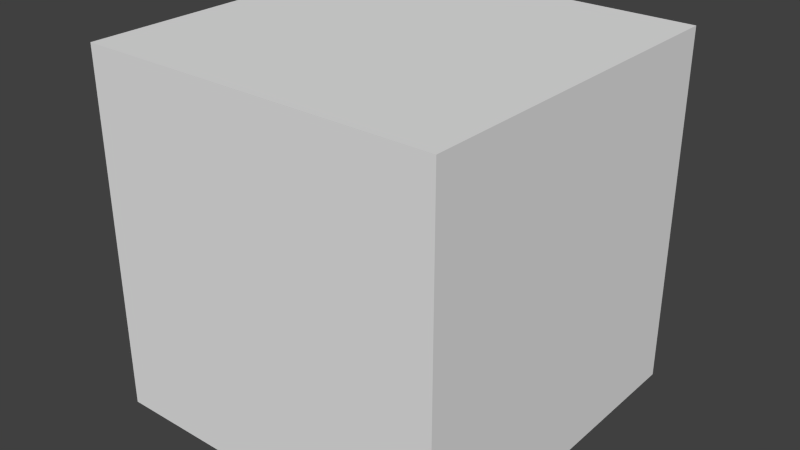 # Source: textured_cube.blend  (saved by Blender 2.65.0; exported with 4.5.12 LTS)
import bpy
from mathutils import Matrix  # noqa: F401  (used for matrix-valued properties, if any)

bpy.ops.wm.read_factory_settings(use_empty=True)
scene = bpy.context.scene
scene.name = 'Scene'

# ---- collections
col_collection_1 = bpy.data.collections.new('Collection 1'); scene.collection.children.link(col_collection_1)

# ---- materials (node trees are filled in below, after node groups)
mat_material = bpy.data.materials.new('Material')
mat_material.alpha_threshold = 0.0
mat_material.use_transparent_shadow = False
mat_material.roughness = 0.5
mat_material.line_color = (0.0, 0.0, 0.0, 1.0)

# ---- material node trees

# ---- world
world_world = bpy.data.worlds.new('World'); scene.world = world_world
world_world.color = (0.05088, 0.05088, 0.05088)
world_world.use_sun_shadow = False
world_world.sun_shadow_jitter_overblur = 0.0
world_world.cycles.sampling_method = 'MANUAL'
world_world.cycles.sample_map_resolution = 256

# ---- meshes
me_cube = bpy.data.meshes.new('Cube')
me_cube.from_pydata([(1.0, 1.0, -1.0), (1.0, -1.0, -1.0), (-1.0, -1.0, -1.0), (-1.0, 1.0, -1.0), (1.0, 1.0, 1.0), (1.0, -1.0, 1.0), (-1.0, -1.0, 1.0), (-1.0, 1.0, 1.0)], [], [(0, 1, 2, 3), (4, 7, 6, 5), (0, 4, 5, 1), (1, 5, 6, 2), (2, 6, 7, 3), (4, 0, 3, 7)])
_uv = me_cube.uv_layers.new(name='UVMap')
_uv.uv.foreach_set('vector', [0.0, 0.0, 1.0, 0.0, 1.0, 1.0, 0.0, 1.0, 0.0, 0.0, 1.0, 0.0, 1.0, 1.0, 0.0, 1.0, 0.0, 0.0, 1.0, 0.0, 1.0, 1.0, 0.0, 1.0, 0.0, 0.0, 1.0, 0.0, 1.0, 1.0, 0.0, 1.0, 0.0, 0.0, 1.0, 0.0, 1.0, 1.0, 0.0, 1.0, 0.0, 0.0, 1.0, 0.0, 1.0, 1.0, 0.0, 1.0])
me_cube.materials.append(mat_material)
me_cube.use_remesh_preserve_volume = False
me_cube.use_remesh_preserve_attributes = False
me_cube.use_mirror_vertex_groups = False
me_cube.update()

# ---- objects
ob_cube = bpy.data.objects.new('Cube', me_cube)

# ---- transforms, parenting, visibility, modifiers, constraints
ob_cube.location = (0.0, 0.0, 1.0)
ob_cube.lock_rotations_4d = False
ob_cube.empty_display_type = 'ARROWS'
ob_cube.lineart.crease_threshold = 0.0

# ---- collection membership
col_collection_1.objects.link(ob_cube)

# ---- scene / render settings (as saved in the file)
scene.frame_start = 1; scene.frame_end = 250; scene.frame_set(1)
scene.render.engine = 'BLENDER_EEVEE_NEXT'
scene.render.image_settings.color_mode = 'RGB'
scene.render.image_settings.compression = 90
scene.render.resolution_percentage = 50
scene.render.dither_intensity = 0.0
scene.render.bake_margin = 2
scene.render.bake_bias = 0.0
scene.cycles.use_denoising = False
scene.cycles.samples = 10
scene.cycles.sampling_pattern = 'TABULATED_SOBOL'
scene.cycles.light_sampling_threshold = 0.0
scene.cycles.use_adaptive_sampling = False
scene.cycles.use_light_tree = False
scene.cycles.blur_glossy = 0.0
scene.cycles.volume_bounces = 1
scene.cycles.pixel_filter_type = 'GAUSSIAN'
scene.cycles.sample_clamp_indirect = 0.0
scene.view_settings.view_transform = 'Standard'
bpy.context.view_layer.update()

# ---- added for rendering (the .blend has no active camera and no usable light): camera, sun
cam_auto = bpy.data.cameras.new('AutoCamera')
cam_auto.lens = 50.0
cam_auto.sensor_width = 36.0
cam_auto.clip_end = 1000.0
ob_auto_camera = bpy.data.objects.new('AutoCamera', cam_auto)
scene.collection.objects.link(ob_auto_camera)
ob_auto_camera.location = (3.20507, -3.84609, 3.56406)
ob_auto_camera.rotation_euler = (1.09748, -7.21219e-08, 0.694738)
scene.camera = ob_auto_camera
light_auto_sun = bpy.data.lights.new('AutoSun', 'SUN')
light_auto_sun.energy = 3.0
light_auto_sun.angle = 0.0523599
ob_auto_sun = bpy.data.objects.new('AutoSun', light_auto_sun)
scene.collection.objects.link(ob_auto_sun)
ob_auto_sun.rotation_euler = (0.872665, 0.174533, 0.523599)
bpy.context.view_layer.update()
